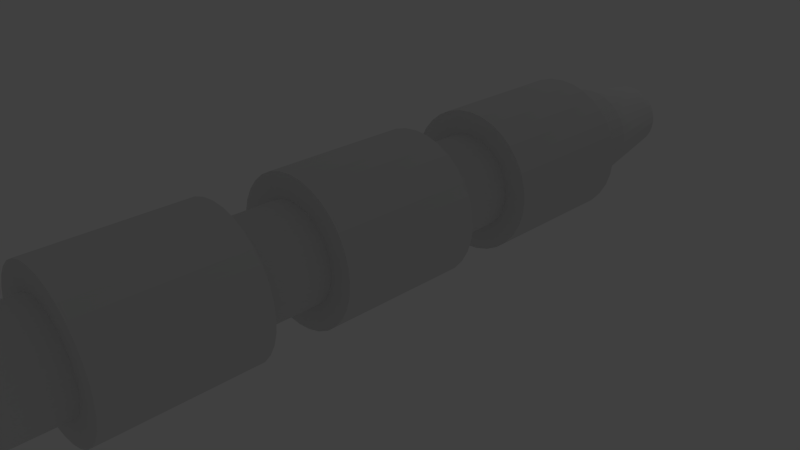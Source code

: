 # Source: newlaser1.blend  (saved by Blender 2.69.0; exported with 4.5.12 LTS)
import bpy
from mathutils import Matrix  # noqa: F401  (used for matrix-valued properties, if any)

bpy.ops.wm.read_factory_settings(use_empty=True)
scene = bpy.context.scene
scene.name = 'Scene'

# ---- collections
col_collection_1 = bpy.data.collections.new('Collection 1'); scene.collection.children.link(col_collection_1)

# ---- world
world_world = bpy.data.worlds.new('World'); scene.world = world_world
world_world.color = (0.05088, 0.05088, 0.05088)
world_world.use_sun_shadow = False
world_world.sun_shadow_jitter_overblur = 0.0
world_world.cycles.sampling_method = 'MANUAL'
world_world.cycles.sample_map_resolution = 256

# ---- cameras
cam_camera = bpy.data.cameras.new('Camera')
cam_camera.clip_end = 100.0
cam_camera.lens = 35.0
cam_camera.sensor_width = 32.0
cam_camera.sensor_height = 18.0
cam_camera.ortho_scale = 7.314
cam_camera.dof.focus_distance = 0.0
cam_camera.dof.aperture_fstop = 128.0

# ---- lights
light_lamp = bpy.data.lights.new('Lamp', 'POINT')
light_lamp.transmission_factor = 0.0
light_lamp.cutoff_distance = 30.0
light_lamp.energy = 100.0
light_lamp.shadow_buffer_clip_start = 1.001
light_lamp.shadow_soft_size = 0.1
light_lamp.shadow_maximum_resolution = 0.006
light_lamp.use_absolute_resolution = True
light_lamp.cycles.use_multiple_importance_sampling = False

# ---- meshes
me_cylinder_001 = bpy.data.meshes.new('Cylinder.001')
me_cylinder_001.from_pydata([(0.0, 1.0, -1.0), (0.0, 1.0, 1.0), (0.1951, 0.9808, -1.0), (0.1951, 0.9808, 1.0), (0.3827, 0.9239, -1.0), (0.3827, 0.9239, 1.0), (0.5556, 0.8315, -1.0), (0.5556, 0.8315, 1.0), (0.7071, 0.7071, -1.0), (0.7071, 0.7071, 1.0), (0.8315, 0.5556, -1.0), (0.8315, 0.5556, 1.0), (0.9239, 0.3827, -1.0), (0.9239, 0.3827, 1.0), (0.9808, 0.1951, -1.0), (0.9808, 0.1951, 1.0), (1.0, 7.55e-08, -1.0), (1.0, 7.55e-08, 1.0), (0.9808, -0.1951, -1.0), (0.9808, -0.1951, 1.0), (0.9239, -0.3827, -1.0), (0.9239, -0.3827, 1.0), (0.8315, -0.5556, -1.0), (0.8315, -0.5556, 1.0), (0.7071, -0.7071, -1.0), (0.7071, -0.7071, 1.0), (0.5556, -0.8315, -1.0), (0.5556, -0.8315, 1.0), (0.3827, -0.9239, -1.0), (0.3827, -0.9239, 1.0), (0.1951, -0.9808, -1.0), (0.1951, -0.9808, 1.0), (-3.258e-07, -1.0, -1.0), (-3.258e-07, -1.0, 1.0), (-0.1951, -0.9808, -1.0), (-0.1951, -0.9808, 1.0), (-0.3827, -0.9239, -1.0), (-0.3827, -0.9239, 1.0), (-0.5556, -0.8315, -1.0), (-0.5556, -0.8315, 1.0), (-0.7071, -0.7071, -1.0), (-0.7071, -0.7071, 1.0), (-0.8315, -0.5556, -1.0), (-0.8315, -0.5556, 1.0), (-0.9239, -0.3827, -1.0), (-0.9239, -0.3827, 1.0), (-0.9808, -0.1951, -1.0), (-0.9808, -0.1951, 1.0), (-1.0, 9.656e-07, -1.0), (-1.0, 9.656e-07, 1.0), (-0.9808, 0.1951, -1.0), (-0.9808, 0.1951, 1.0), (-0.9239, 0.3827, -1.0), (-0.9239, 0.3827, 1.0), (-0.8315, 0.5556, -1.0), (-0.8315, 0.5556, 1.0), (-0.7071, 0.7071, -1.0), (-0.7071, 0.7071, 1.0), (-0.5556, 0.8315, -1.0), (-0.5556, 0.8315, 1.0), (-0.3827, 0.9239, -1.0), (-0.3827, 0.9239, 1.0), (-0.1951, 0.9808, -1.0), (-0.1951, 0.9808, 1.0)], [], [(0, 1, 3, 2), (2, 3, 5, 4), (4, 5, 7, 6), (6, 7, 9, 8), (8, 9, 11, 10), (10, 11, 13, 12), (12, 13, 15, 14), (14, 15, 17, 16), (16, 17, 19, 18), (18, 19, 21, 20), (20, 21, 23, 22), (22, 23, 25, 24), (24, 25, 27, 26), (26, 27, 29, 28), (28, 29, 31, 30), (30, 31, 33, 32), (32, 33, 35, 34), (34, 35, 37, 36), (36, 37, 39, 38), (38, 39, 41, 40), (40, 41, 43, 42), (42, 43, 45, 44), (44, 45, 47, 46), (46, 47, 49, 48), (48, 49, 51, 50), (50, 51, 53, 52), (52, 53, 55, 54), (54, 55, 57, 56), (56, 57, 59, 58), (58, 59, 61, 60), (3, 1, 63, 61, 59, 57, 55, 53, 51, 49, 47, 45, 43, 41, 39, 37, 35, 33, 31, 29, 27, 25, 23, 21, 19, 17, 15, 13, 11, 9, 7, 5), (62, 63, 1, 0), (60, 61, 63, 62), (0, 2, 4, 6, 8, 10, 12, 14, 16, 18, 20, 22, 24, 26, 28, 30, 32, 34, 36, 38, 40, 42, 44, 46, 48, 50, 52, 54, 56, 58, 60, 62)])
me_cylinder_001.use_remesh_preserve_volume = False
me_cylinder_001.use_remesh_preserve_attributes = False
me_cylinder_001.use_mirror_vertex_groups = False
me_cylinder_001.update()
me_cylinder = bpy.data.meshes.new('Cylinder')
me_cylinder.from_pydata([(0.0, 1.0, 11.99), (0.1951, 0.9808, 11.99), (0.3827, 0.9239, 11.99), (0.5556, 0.8315, 11.99), (0.7071, 0.7071, 11.99), (0.8315, 0.5556, 11.99), (0.9239, 0.3827, 11.99), (0.9808, 0.1951, 11.99), (1.0, -7.54e-07, 11.99), (0.9808, -0.1951, 11.99), (0.9239, -0.3827, 11.99), (0.8315, -0.5556, 11.99), (0.7071, -0.7071, 11.99), (0.5556, -0.8315, 11.99), (0.3827, -0.9239, 11.99), (0.1951, -0.9808, 11.99), (-3.258e-07, -1.0, 11.99), (-0.1951, -0.9808, 11.99), (-0.3827, -0.9239, 11.99), (-0.5556, -0.8315, 11.99), (-0.7071, -0.7071, 11.99), (-0.8315, -0.5556, 11.99), (-0.9239, -0.3827, 11.99), (-0.9808, -0.1951, 11.99), (-1.0, 1.361e-07, 11.99), (-0.9808, 0.1951, 11.99), (-0.9239, 0.3827, 11.99), (-0.8315, 0.5556, 11.99), (-0.7071, 0.7071, 11.99), (-0.5556, 0.8315, 11.99), (-0.3827, 0.9239, 11.99), (-0.1951, 0.9808, 11.99), (0.0, 1.0, -4.48), (0.1951, 0.9808, -4.48), (0.3827, 0.9239, -4.48), (0.5556, 0.8315, -4.48), (0.7071, 0.7071, -4.48), (0.8315, 0.5556, -4.48), (0.9239, 0.3827, -4.48), (0.9808, 0.1951, -4.48), (1.0, 3.803e-07, -4.48), (0.9808, -0.1951, -4.48), (0.9239, -0.3827, -4.48), (0.8315, -0.5556, -4.48), (0.7071, -0.7071, -4.48), (0.5556, -0.8315, -4.48), (0.3827, -0.9239, -4.48), (0.1951, -0.9808, -4.48), (-3.258e-07, -1.0, -4.48), (-0.1951, -0.9808, -4.48), (-0.3827, -0.9239, -4.48), (-0.5556, -0.8315, -4.48), (-0.7071, -0.7071, -4.48), (-0.8315, -0.5556, -4.48), (-0.9239, -0.3827, -4.48), (-0.9808, -0.1951, -4.48), (-1.0, 1.27e-06, -4.48), (-0.9808, 0.1951, -4.48), (-0.9239, 0.3827, -4.48), (-0.8315, 0.5556, -4.48), (-0.7071, 0.7071, -4.48), (-0.5556, 0.8315, -4.48), (-0.3827, 0.9239, -4.48), (-0.1951, 0.9808, -4.48), (-0.1951, 0.9808, 2.88), (-0.3827, 0.9239, 2.88), (-0.5556, 0.8315, 2.88), (-0.7071, 0.7071, 2.88), (-0.8315, 0.5556, 2.88), (-0.9239, 0.3827, 2.88), (-0.9808, 0.1951, 2.88), (-1.0, 7.634e-07, 2.88), (-0.9808, -0.1951, 2.88), (-0.9239, -0.3827, 2.88), (-0.8315, -0.5556, 2.88), (-0.7071, -0.7071, 2.88), (-0.5556, -0.8315, 2.88), (-0.3827, -0.9239, 2.88), (-0.1951, -0.9808, 2.88), (-3.258e-07, -1.0, 2.88), (0.1951, -0.9808, 2.88), (0.3827, -0.9239, 2.88), (0.5556, -0.8315, 2.88), (0.7071, -0.7071, 2.88), (0.8315, -0.5556, 2.88), (0.9239, -0.3827, 2.88), (0.9808, -0.1951, 2.88), (1.0, -1.267e-07, 2.88), (0.9808, 0.1951, 2.88), (0.9239, 0.3827, 2.88), (0.8315, 0.5556, 2.88), (0.7071, 0.7071, 2.88), (0.5556, 0.8315, 2.88), (0.3827, 0.9239, 2.88), (0.1951, 0.9808, 2.88), (0.0, 1.0, 2.88), (-0.1401, 0.7042, -6.139), (-0.2748, 0.6634, -6.139), (-0.3989, 0.597, -6.139), (-0.5077, 0.5077, -6.139), (-0.597, 0.3989, -6.139), (-0.6634, 0.2748, -6.139), (-0.7042, 0.1401, -6.139), (-0.718, 1.207e-06, -6.139), (-0.7042, -0.1401, -6.139), (-0.6634, -0.2748, -6.139), (-0.597, -0.3989, -6.139), (-0.5077, -0.5077, -6.139), (-0.3989, -0.597, -6.139), (-0.2748, -0.6634, -6.139), (-0.1401, -0.7042, -6.139), (-2.005e-07, -0.718, -6.139), (0.1401, -0.7042, -6.139), (0.2748, -0.6634, -6.139), (0.3989, -0.597, -6.139), (0.5077, -0.5077, -6.139), (0.597, -0.3989, -6.139), (0.6634, -0.2748, -6.139), (0.7042, -0.1401, -6.139), (0.718, 5.682e-07, -6.139), (0.7042, 0.1401, -6.139), (0.6634, 0.2748, -6.139), (0.597, 0.3989, -6.139), (0.5077, 0.5077, -6.139), (0.3989, 0.597, -6.139), (0.2748, 0.6634, -6.139), (0.1401, 0.7042, -6.139), (3.349e-08, 0.718, -6.139), (-0.1255, 0.6311, -6.142), (-0.2463, 0.5945, -6.142), (-0.3575, 0.5351, -6.142), (-0.455, 0.455, -6.142), (-0.5351, 0.3575, -6.142), (-0.5945, 0.2463, -6.142), (-0.6311, 0.1255, -6.142), (-0.6435, 1.159e-06, -6.142), (-0.6311, -0.1255, -6.142), (-0.5945, -0.2463, -6.142), (-0.5351, -0.3575, -6.142), (-0.455, -0.455, -6.142), (-0.3575, -0.5351, -6.142), (-0.2463, -0.5945, -6.142), (-0.1255, -0.6311, -6.142), (-1.658e-07, -0.6435, -6.142), (0.1255, -0.6311, -6.142), (0.2463, -0.5945, -6.142), (0.3575, -0.5351, -6.142), (0.455, -0.455, -6.142), (0.5351, -0.3575, -6.142), (0.5945, -0.2463, -6.142), (0.6311, -0.1255, -6.142), (0.6435, 5.865e-07, -6.142), (0.6311, 0.1255, -6.142), (0.5945, 0.2463, -6.142), (0.5351, 0.3575, -6.142), (0.455, 0.455, -6.142), (0.3575, 0.5351, -6.142), (0.2463, 0.5945, -6.142), (0.1255, 0.6311, -6.142), (4.387e-08, 0.6435, -6.142), (-0.1134, 0.5699, -3.917), (-0.2224, 0.5369, -3.917), (-0.3228, 0.4832, -3.917), (-0.4109, 0.4109, -3.917), (-0.4832, 0.3229, -3.917), (-0.5369, 0.2224, -3.917), (-0.5699, 0.1134, -3.917), (-0.5811, 9.532e-07, -3.917), (-0.5699, -0.1134, -3.917), (-0.5369, -0.2224, -3.917), (-0.4832, -0.3228, -3.917), (-0.4109, -0.4109, -3.917), (-0.3228, -0.4832, -3.917), (-0.2224, -0.5369, -3.917), (-0.1134, -0.5699, -3.917), (-1.404e-07, -0.5811, -3.917), (0.1134, -0.5699, -3.917), (0.2224, -0.5369, -3.917), (0.3228, -0.4832, -3.917), (0.4109, -0.4109, -3.917), (0.4832, -0.3228, -3.917), (0.5369, -0.2224, -3.917), (0.5699, -0.1134, -3.917), (0.5811, 4.359e-07, -3.917), (0.5699, 0.1134, -3.917), (0.5369, 0.2224, -3.917), (0.4832, 0.3228, -3.917), (0.4109, 0.4109, -3.917), (0.3228, 0.4832, -3.917), (0.2224, 0.5369, -3.917), (0.1134, 0.5699, -3.917), (4.899e-08, 0.5811, -3.917)], [], [(95, 0, 1, 94), (94, 1, 2, 93), (93, 2, 3, 92), (92, 3, 4, 91), (91, 4, 5, 90), (90, 5, 6, 89), (89, 6, 7, 88), (88, 7, 8, 87), (87, 8, 9, 86), (86, 9, 10, 85), (85, 10, 11, 84), (84, 11, 12, 83), (83, 12, 13, 82), (82, 13, 14, 81), (81, 14, 15, 80), (80, 15, 16, 79), (79, 16, 17, 78), (78, 17, 18, 77), (77, 18, 19, 76), (76, 19, 20, 75), (75, 20, 21, 74), (74, 21, 22, 73), (73, 22, 23, 72), (72, 23, 24, 71), (71, 24, 25, 70), (70, 25, 26, 69), (69, 26, 27, 68), (68, 27, 28, 67), (67, 28, 29, 66), (66, 29, 30, 65), (1, 0, 31, 30, 29, 28, 27, 26, 25, 24, 23, 22, 21, 20, 19, 18, 17, 16, 15, 14, 13, 12, 11, 10, 9, 8, 7, 6, 5, 4, 3, 2), (64, 31, 0, 95), (65, 30, 31, 64), (127, 32, 33, 126), (126, 33, 34, 125), (125, 34, 35, 124), (124, 35, 36, 123), (123, 36, 37, 122), (122, 37, 38, 121), (121, 38, 39, 120), (120, 39, 40, 119), (119, 40, 41, 118), (118, 41, 42, 117), (117, 42, 43, 116), (116, 43, 44, 115), (115, 44, 45, 114), (114, 45, 46, 113), (113, 46, 47, 112), (112, 47, 48, 111), (111, 48, 49, 110), (110, 49, 50, 109), (109, 50, 51, 108), (108, 51, 52, 107), (107, 52, 53, 106), (106, 53, 54, 105), (105, 54, 55, 104), (104, 55, 56, 103), (103, 56, 57, 102), (102, 57, 58, 101), (101, 58, 59, 100), (100, 59, 60, 99), (99, 60, 61, 98), (98, 61, 62, 97), (96, 63, 32, 127), (97, 62, 63, 96), (62, 65, 64, 63), (63, 64, 95, 32), (61, 66, 65, 62), (60, 67, 66, 61), (59, 68, 67, 60), (58, 69, 68, 59), (57, 70, 69, 58), (56, 71, 70, 57), (55, 72, 71, 56), (54, 73, 72, 55), (53, 74, 73, 54), (52, 75, 74, 53), (51, 76, 75, 52), (50, 77, 76, 51), (49, 78, 77, 50), (48, 79, 78, 49), (47, 80, 79, 48), (46, 81, 80, 47), (45, 82, 81, 46), (44, 83, 82, 45), (43, 84, 83, 44), (42, 85, 84, 43), (41, 86, 85, 42), (40, 87, 86, 41), (39, 88, 87, 40), (38, 89, 88, 39), (37, 90, 89, 38), (36, 91, 90, 37), (35, 92, 91, 36), (34, 93, 92, 35), (33, 94, 93, 34), (32, 95, 94, 33), (159, 127, 126, 158), (158, 126, 125, 157), (157, 125, 124, 156), (156, 124, 123, 155), (155, 123, 122, 154), (154, 122, 121, 153), (153, 121, 120, 152), (152, 120, 119, 151), (151, 119, 118, 150), (150, 118, 117, 149), (149, 117, 116, 148), (148, 116, 115, 147), (147, 115, 114, 146), (146, 114, 113, 145), (145, 113, 112, 144), (144, 112, 111, 143), (143, 111, 110, 142), (142, 110, 109, 141), (141, 109, 108, 140), (140, 108, 107, 139), (139, 107, 106, 138), (138, 106, 105, 137), (137, 105, 104, 136), (136, 104, 103, 135), (135, 103, 102, 134), (134, 102, 101, 133), (133, 101, 100, 132), (132, 100, 99, 131), (131, 99, 98, 130), (130, 98, 97, 129), (128, 96, 127, 159), (129, 97, 96, 128), (191, 159, 158, 190), (190, 158, 157, 189), (189, 157, 156, 188), (188, 156, 155, 187), (187, 155, 154, 186), (186, 154, 153, 185), (185, 153, 152, 184), (184, 152, 151, 183), (183, 151, 150, 182), (182, 150, 149, 181), (181, 149, 148, 180), (180, 148, 147, 179), (179, 147, 146, 178), (178, 146, 145, 177), (177, 145, 144, 176), (176, 144, 143, 175), (175, 143, 142, 174), (174, 142, 141, 173), (173, 141, 140, 172), (172, 140, 139, 171), (171, 139, 138, 170), (170, 138, 137, 169), (169, 137, 136, 168), (168, 136, 135, 167), (167, 135, 134, 166), (166, 134, 133, 165), (165, 133, 132, 164), (164, 132, 131, 163), (163, 131, 130, 162), (162, 130, 129, 161), (160, 128, 159, 191), (161, 129, 128, 160), (191, 190, 189, 188, 187, 186, 185, 184, 183, 182, 181, 180, 179, 178, 177, 176, 175, 174, 173, 172, 171, 170, 169, 168, 167, 166, 165, 164, 163, 162, 161, 160)])
me_cylinder.use_remesh_preserve_volume = False
me_cylinder.use_remesh_preserve_attributes = False
me_cylinder.use_mirror_vertex_groups = False
me_cylinder.update()

# ---- objects
ob_cylinder_002 = bpy.data.objects.new('Cylinder.002', me_cylinder_001)
ob_cylinder_000 = bpy.data.objects.new('Cylinder.000', me_cylinder_001)
ob_cylinder_005 = bpy.data.objects.new('Cylinder.005', me_cylinder_001)
ob_cylinder_001 = bpy.data.objects.new('Cylinder.001', me_cylinder)
ob_lamp = bpy.data.objects.new('Lamp', light_lamp)
ob_camera = bpy.data.objects.new('Camera', cam_camera)

# ---- transforms, parenting, visibility, modifiers, constraints
ob_cylinder_002.location = (-0.007582, 2.78, 0.4783)
ob_cylinder_002.rotation_euler = (-1.571, 0.0, 0.0)
ob_cylinder_002.lineart.crease_threshold = 0.0
ob_cylinder_000.location = (-0.007582, -0.2195, 0.4783)
ob_cylinder_000.rotation_euler = (-1.571, 0.0, 0.0)
ob_cylinder_000.lineart.crease_threshold = 0.0
ob_cylinder_005.location = (-0.007582, -3.22, 0.4783)
ob_cylinder_005.rotation_euler = (-1.571, 0.0, 0.0)
ob_cylinder_005.lineart.crease_threshold = 0.0
ob_cylinder_001.location = (0.0, 1.549, 0.4784)
ob_cylinder_001.rotation_euler = (1.571, 0.0, 0.0)
ob_cylinder_001.scale = (0.6682, 0.6682, 0.6682)
ob_cylinder_001.lineart.crease_threshold = 0.0
ob_lamp.location = (-0.1454, 14.27, 5.904)
ob_lamp.rotation_euler = (0.6503, 0.05522, 1.866)
ob_lamp.lock_rotations_4d = False
ob_lamp.empty_display_type = 'ARROWS'
ob_lamp.color = (0.0, 0.0, 0.0, 0.0)
ob_lamp.lineart.crease_threshold = 0.0
ob_camera.location = (7.481, -6.508, 5.344)
ob_camera.rotation_euler = (1.109, 0.01082, 0.8149)
ob_camera.lock_rotations_4d = False
ob_camera.empty_display_type = 'ARROWS'
ob_camera.color = (0.0, 0.0, 0.0, 0.0)
ob_camera.display_type = 'WIRE'
ob_camera.lineart.crease_threshold = 0.0

# ---- collection membership
col_collection_1.objects.link(ob_cylinder_002)
col_collection_1.objects.link(ob_cylinder_000)
col_collection_1.objects.link(ob_cylinder_005)
col_collection_1.objects.link(ob_cylinder_001)
col_collection_1.objects.link(ob_lamp)
col_collection_1.objects.link(ob_camera)

# ---- scene / render settings (as saved in the file)
scene.camera = ob_camera
scene.frame_start = 1; scene.frame_end = 250; scene.frame_set(1)
scene.render.engine = 'BLENDER_EEVEE_NEXT'
scene.render.image_settings.compression = 90
scene.render.resolution_percentage = 50
scene.render.dither_intensity = 0.0
scene.cycles.use_denoising = False
scene.cycles.samples = 10
scene.cycles.sampling_pattern = 'TABULATED_SOBOL'
scene.cycles.light_sampling_threshold = 0.0
scene.cycles.use_adaptive_sampling = False
scene.cycles.use_light_tree = False
scene.cycles.blur_glossy = 0.0
scene.cycles.volume_bounces = 1
scene.cycles.pixel_filter_type = 'GAUSSIAN'
scene.cycles.sample_clamp_indirect = 0.0
scene.view_settings.view_transform = 'Standard'
bpy.context.view_layer.update()

